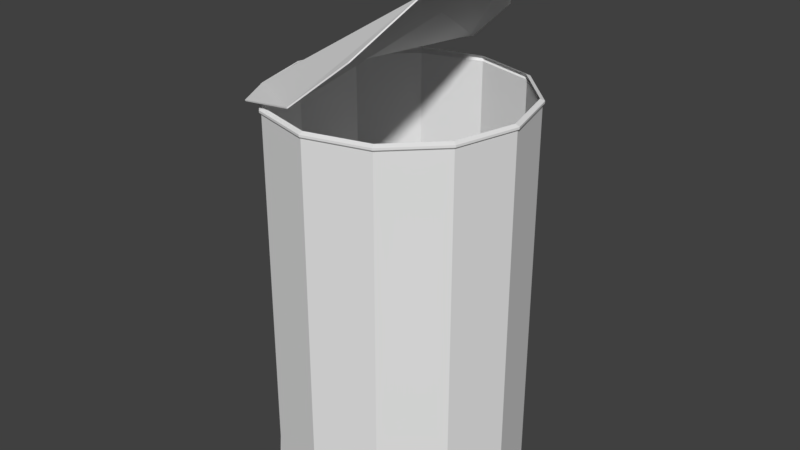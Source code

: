 # Source: Tin_Can.blend  (saved by Blender 2.79.0; exported with 4.5.12 LTS)
import bpy
from mathutils import Matrix  # noqa: F401  (used for matrix-valued properties, if any)

bpy.ops.wm.read_factory_settings(use_empty=True)
scene = bpy.context.scene
scene.name = 'Scene'

# ---- collections
col_collection_1 = bpy.data.collections.new('Collection 1'); scene.collection.children.link(col_collection_1)

# ---- materials (node trees are filled in below, after node groups)
mat_tin_can = bpy.data.materials.new('Tin Can')
mat_tin_can.alpha_threshold = 0.0
mat_tin_can.use_transparent_shadow = False
mat_tin_can.roughness = 0.5

# ---- material node trees

# ---- world
world_world = bpy.data.worlds.new('World'); scene.world = world_world
world_world.color = (0.05088, 0.05088, 0.05088)
world_world.use_sun_shadow = False
world_world.sun_shadow_jitter_overblur = 0.0
world_world.cycles.sampling_method = 'MANUAL'

# ---- meshes
me_cylinder_001 = bpy.data.meshes.new('Cylinder.001')
me_cylinder_001.from_pydata([(0.0, 1.0, -2.048), (0.0, 1.0, 1.0), (0.5, 0.866, -2.048), (0.5, 0.866, 1.0), (0.866, 0.5, -2.048), (0.866, 0.5, 1.0), (1.0, -4.371e-08, -2.048), (1.0, -4.371e-08, 1.0), (0.866, -0.5, -2.048), (0.866, -0.5, 1.0), (0.5, -0.866, -2.048), (0.5, -0.866, 1.0), (1.51e-07, -1.0, -2.048), (1.51e-07, -1.0, 1.0), (-0.5, -0.866, -2.048), (-0.5, -0.866, 1.0), (-0.866, -0.5, -2.048), (-0.866, -0.5, 1.0), (-1.0, -4.649e-07, -2.048), (-1.0, -4.649e-07, 1.0), (-0.866, 0.5, -2.048), (-0.866, 0.5, 1.0), (-0.5, 0.866, -2.048), (-0.5, 0.866, 1.0), (0.0, 0.9924, -2.041), (0.0, 0.99, 1.0), (0.4962, 0.8595, -2.041), (0.495, 0.8574, 1.0), (0.8595, 0.4962, -2.041), (0.8574, 0.495, 1.0), (0.9924, -4.371e-08, -2.041), (0.99, -4.371e-08, 1.0), (0.8595, -0.4962, -2.041), (0.8574, -0.495, 1.0), (0.4962, -0.8595, -2.041), (0.495, -0.8574, 1.0), (1.51e-07, -0.9924, -2.041), (1.51e-07, -0.99, 1.0), (-0.4962, -0.8595, -2.041), (-0.495, -0.8574, 1.0), (-0.8595, -0.4962, -2.041), (-0.8574, -0.495, 1.0), (-0.9924, -4.649e-07, -2.041), (-0.99, -4.649e-07, 1.0), (-0.8595, 0.4962, -2.041), (-0.8574, 0.495, 1.0), (-0.4962, 0.8595, -2.041), (-0.495, 0.8574, 1.0), (0.5811, -2.557e-07, 1.947), (0.5662, -2.558e-07, 1.963), (0.5355, -2.559e-07, 1.964), (0.5197, -2.559e-07, 1.949), (0.5346, -2.559e-07, 1.933), (0.5653, -2.558e-07, 1.932), (0.5044, 0.133, 1.95), (0.4971, 0.1197, 1.965), (0.4818, 0.09311, 1.966), (0.4737, 0.07981, 1.95), (0.4809, 0.09311, 1.935), (0.4962, 0.1197, 1.934), (0.3508, 0.133, 1.954), (0.359, 0.1197, 1.969), (0.3743, 0.09311, 1.969), (0.3816, 0.07981, 1.953), (0.3734, 0.09311, 1.938), (0.3581, 0.1197, 1.938), (0.2741, -2.435e-07, 1.956), (0.2899, -2.448e-07, 1.971), (0.3206, -2.473e-07, 1.97), (0.3355, -2.486e-07, 1.954), (0.3197, -2.473e-07, 1.939), (0.289, -2.448e-07, 1.94), (0.3508, -0.133, 1.954), (0.359, -0.1197, 1.969), (0.3743, -0.09311, 1.969), (0.3816, -0.07981, 1.953), (0.3734, -0.09311, 1.938), (0.3581, -0.1197, 1.938), (0.5044, -0.133, 1.95), (0.4971, -0.1197, 1.965), (0.4818, -0.09311, 1.966), (0.4737, -0.07981, 1.95), (0.4809, -0.09311, 1.935), (0.4962, -0.1197, 1.934), (-0.1127, 1.0, 1.186), (-0.6541, 0.866, 1.068), (-0.866, 0.5, 1.044), (-1.0, -4.371e-08, 1.044), (-0.866, -0.5, 1.044), (-0.6541, -0.866, 1.068), (-0.1127, -1.0, 1.186), (0.3108, -0.866, 1.549), (0.5774, -0.5, 1.929), (0.5963, -6.051e-07, 2.088), (0.5774, 0.5, 1.929), (0.3108, 0.866, 1.549), (-0.1075, 1.0, 1.177), (-0.649, 0.866, 1.06), (-0.8609, 0.5, 1.036), (-0.9948, -4.371e-08, 1.036), (-0.8609, -0.5, 1.036), (-0.649, -0.866, 1.06), (-0.1075, -1.0, 1.177), (0.316, -0.866, 1.54), (0.5825, -0.5, 1.92), (0.6015, -6.051e-07, 2.079), (0.5825, 0.5, 1.92), (0.316, 0.866, 1.54), (1.437e-10, 1.014, 1.015), (0.5072, 0.8786, 1.015), (0.8786, 0.5072, 1.015), (1.014, -4.233e-08, 1.015), (0.8786, -0.5072, 1.015), (0.5072, -0.8786, 1.015), (1.533e-07, -1.014, 1.015), (-0.5072, -0.8786, 1.015), (-0.8786, -0.5072, 1.015), (-1.014, -4.696e-07, 1.015), (-0.8786, 0.5072, 1.015), (-0.5072, 0.8786, 1.015), (1.437e-10, 1.014, 1.032), (0.5072, 0.8786, 1.032), (0.8786, 0.5072, 1.032), (1.014, -4.233e-08, 1.032), (0.8786, -0.5072, 1.032), (0.5072, -0.8786, 1.032), (1.533e-07, -1.014, 1.032), (-0.5072, -0.8786, 1.032), (-0.8786, -0.5072, 1.032), (-1.014, -4.696e-07, 1.032), (-0.8786, 0.5072, 1.032), (-0.5072, 0.8786, 1.032), (-2.018e-10, 0.9797, 1.047), (0.4898, 0.8484, 1.047), (0.8484, 0.4898, 1.047), (0.9797, -4.565e-08, 1.047), (0.8484, -0.4898, 1.047), (0.4898, -0.8484, 1.047), (1.477e-07, -0.9797, 1.047), (-0.4898, -0.8484, 1.047), (-0.8484, -0.4898, 1.047), (-0.9797, -4.583e-07, 1.047), (-0.8484, 0.4898, 1.047), (-0.4898, 0.8484, 1.047), (7.685e-11, 1.021, -2.069), (0.5103, 0.8839, -2.069), (0.8839, 0.5103, -2.069), (1.021, -4.159e-08, -2.069), (0.8839, -0.5103, -2.069), (0.5103, -0.8839, -2.069), (1.542e-07, -1.021, -2.069), (-0.5103, -0.8839, -2.069), (-0.8839, -0.5103, -2.069), (-1.021, -4.715e-07, -2.069), (-0.8839, 0.5103, -2.069), (-0.5103, 0.8839, -2.069), (7.685e-11, 1.013, -2.062), (0.5065, 0.8772, -2.062), (0.8772, 0.5065, -2.062), (1.013, -4.159e-08, -2.062), (0.8772, -0.5065, -2.062), (0.5065, -0.8772, -2.062), (1.542e-07, -1.013, -2.062), (-0.5065, -0.8772, -2.062), (-0.8772, -0.5065, -2.062), (-1.013, -4.715e-07, -2.062), (-0.8772, 0.5065, -2.062), (-0.5065, 0.8772, -2.062), (7.685e-11, 1.021, -2.089), (0.5103, 0.8839, -2.089), (0.8839, 0.5103, -2.089), (1.021, -4.159e-08, -2.089), (0.8839, -0.5103, -2.089), (0.5103, -0.8839, -2.089), (1.542e-07, -1.021, -2.089), (-0.5103, -0.8839, -2.089), (-0.8839, -0.5103, -2.089), (-1.021, -4.715e-07, -2.089), (-0.8839, 0.5103, -2.089), (-0.5103, 0.8839, -2.089), (7.685e-11, 1.013, -2.082), (0.5065, 0.8772, -2.082), (0.8772, 0.5065, -2.082), (1.013, -4.159e-08, -2.082), (0.8772, -0.5065, -2.082), (0.5065, -0.8772, -2.082), (1.542e-07, -1.013, -2.082), (-0.5065, -0.8772, -2.082), (-0.8772, -0.5065, -2.082), (-1.013, -4.715e-07, -2.082), (-0.8772, 0.5065, -2.082), (-0.5065, 0.8772, -2.082), (7.685e-11, 1.021, -2.104), (0.5103, 0.8839, -2.104), (0.8839, 0.5103, -2.104), (1.021, -4.159e-08, -2.104), (0.8839, -0.5103, -2.104), (0.5103, -0.8839, -2.104), (1.542e-07, -1.021, -2.104), (-0.5103, -0.8839, -2.104), (-0.8839, -0.5103, -2.104), (-1.021, -4.715e-07, -2.104), (-0.8839, 0.5103, -2.104), (-0.5103, 0.8839, -2.104), (7.685e-11, 1.013, -2.097), (0.5065, 0.8772, -2.097), (0.8772, 0.5065, -2.097), (1.013, -4.159e-08, -2.097), (0.8772, -0.5065, -2.097), (0.5065, -0.8772, -2.097), (1.542e-07, -1.013, -2.097), (-0.5065, -0.8772, -2.097), (-0.8772, -0.5065, -2.097), (-1.013, -4.715e-07, -2.097), (-0.8772, 0.5065, -2.097), (-0.5065, 0.8772, -2.097), (-4.985e-10, 0.9992, -2.121), (0.4996, 0.8653, -2.121), (0.8653, 0.4996, -2.121), (0.9992, -4.364e-08, -2.121), (0.8653, -0.4996, -2.121), (0.4996, -0.8653, -2.121), (1.504e-07, -0.9992, -2.121), (-0.4996, -0.8653, -2.121), (-0.8653, -0.4996, -2.121), (-0.9992, -4.645e-07, -2.121), (-0.8653, 0.4996, -2.121), (-0.4996, 0.8653, -2.121), (-4.985e-10, 0.9916, -2.115), (0.4958, 0.8588, -2.115), (0.8588, 0.4958, -2.115), (0.9916, -4.364e-08, -2.115), (0.8588, -0.4958, -2.115), (0.4958, -0.8588, -2.115), (1.504e-07, -0.9916, -2.115), (-0.4958, -0.8588, -2.115), (-0.8588, -0.4958, -2.115), (-0.9916, -4.645e-07, -2.115), (-0.8588, 0.4958, -2.115), (-0.4958, 0.8588, -2.115)], [], [(0, 1, 3, 2), (2, 3, 5, 4), (4, 5, 7, 6), (6, 7, 9, 8), (8, 9, 11, 10), (10, 11, 13, 12), (12, 13, 15, 14), (14, 15, 17, 16), (16, 17, 19, 18), (18, 19, 21, 20), (20, 21, 23, 22), (22, 23, 1, 0), (18, 20, 154, 153), (24, 25, 27, 26), (26, 27, 29, 28), (28, 29, 31, 30), (30, 31, 33, 32), (32, 33, 35, 34), (34, 35, 37, 36), (36, 37, 39, 38), (38, 39, 41, 40), (40, 41, 43, 42), (42, 43, 45, 44), (44, 45, 47, 46), (46, 47, 25, 24), (8, 10, 149, 148), (3, 27, 25, 1), (5, 29, 27, 3), (7, 31, 29, 5), (9, 33, 31, 7), (11, 35, 33, 9), (13, 37, 35, 11), (15, 39, 37, 13), (17, 41, 39, 15), (19, 43, 41, 17), (21, 45, 43, 19), (23, 47, 45, 21), (1, 25, 47, 23), (48, 54, 55, 49), (49, 55, 56, 50), (50, 56, 57, 51), (51, 57, 58, 52), (52, 58, 59, 53), (53, 59, 54, 48), (54, 60, 61, 55), (55, 61, 62, 56), (56, 62, 63, 57), (57, 63, 64, 58), (58, 64, 65, 59), (59, 65, 60, 54), (60, 66, 67, 61), (61, 67, 68, 62), (62, 68, 69, 63), (63, 69, 70, 64), (64, 70, 71, 65), (65, 71, 66, 60), (66, 72, 73, 67), (67, 73, 74, 68), (68, 74, 75, 69), (69, 75, 76, 70), (70, 76, 77, 71), (71, 77, 72, 66), (72, 78, 79, 73), (73, 79, 80, 74), (74, 80, 81, 75), (75, 81, 82, 76), (76, 82, 83, 77), (77, 83, 78, 72), (78, 48, 49, 79), (79, 49, 50, 80), (80, 50, 51, 81), (81, 51, 52, 82), (82, 52, 53, 83), (83, 53, 48, 78), (85, 86, 87, 88, 89, 90, 91, 92, 93, 94, 95, 84), (97, 96, 107, 106, 105, 104, 103, 102, 101, 100, 99, 98), (85, 84, 96, 97), (86, 85, 97, 98), (87, 86, 98, 99), (88, 87, 99, 100), (89, 88, 100, 101), (90, 89, 101, 102), (91, 90, 102, 103), (92, 91, 103, 104), (93, 92, 104, 105), (94, 93, 105, 106), (95, 94, 106, 107), (84, 95, 107, 96), (13, 114, 115, 15), (11, 113, 114, 13), (9, 112, 113, 11), (7, 111, 112, 9), (23, 119, 108, 1), (1, 108, 109, 3), (5, 110, 111, 7), (21, 118, 119, 23), (3, 109, 110, 5), (19, 117, 118, 21), (17, 116, 117, 19), (15, 115, 116, 17), (116, 128, 129, 117), (113, 125, 126, 114), (110, 122, 123, 111), (117, 129, 130, 118), (114, 126, 127, 115), (111, 123, 124, 112), (118, 130, 131, 119), (108, 120, 121, 109), (115, 127, 128, 116), (112, 124, 125, 113), (119, 131, 120, 108), (109, 121, 122, 110), (121, 133, 134, 122), (128, 140, 141, 129), (125, 137, 138, 126), (122, 134, 135, 123), (129, 141, 142, 130), (126, 138, 139, 127), (123, 135, 136, 124), (130, 142, 143, 131), (120, 132, 133, 121), (127, 139, 140, 128), (124, 136, 137, 125), (131, 143, 132, 120), (156, 180, 191, 167), (152, 153, 177, 176), (30, 159, 158, 28), (40, 164, 163, 38), (26, 157, 156, 24), (4, 6, 147, 146), (14, 16, 152, 151), (0, 2, 145, 144), (36, 162, 161, 34), (46, 167, 166, 44), (10, 12, 150, 149), (20, 22, 155, 154), (32, 160, 159, 30), (42, 165, 164, 40), (6, 8, 148, 147), (16, 18, 153, 152), (28, 158, 157, 26), (38, 163, 162, 36), (24, 156, 167, 46), (2, 4, 146, 145), (12, 14, 151, 150), (22, 0, 144, 155), (34, 161, 160, 32), (44, 166, 165, 42), (181, 205, 204, 180), (188, 212, 211, 187), (145, 146, 170, 169), (161, 185, 184, 160), (153, 154, 178, 177), (146, 147, 171, 170), (162, 186, 185, 161), (154, 155, 179, 178), (147, 148, 172, 171), (163, 187, 186, 162), (155, 144, 168, 179), (148, 149, 173, 172), (164, 188, 187, 163), (157, 181, 180, 156), (149, 150, 174, 173), (165, 189, 188, 164), (158, 182, 181, 157), (150, 151, 175, 174), (166, 190, 189, 165), (159, 183, 182, 158), (151, 152, 176, 175), (167, 191, 190, 166), (144, 145, 169, 168), (160, 184, 183, 159), (204, 228, 239, 215), (200, 201, 225, 224), (173, 174, 198, 197), (189, 213, 212, 188), (182, 206, 205, 181), (174, 175, 199, 198), (190, 214, 213, 189), (183, 207, 206, 182), (175, 176, 200, 199), (191, 215, 214, 190), (168, 169, 193, 192), (184, 208, 207, 183), (176, 177, 201, 200), (180, 204, 215, 191), (169, 170, 194, 193), (185, 209, 208, 184), (177, 178, 202, 201), (170, 171, 195, 194), (186, 210, 209, 185), (178, 179, 203, 202), (171, 172, 196, 195), (187, 211, 210, 186), (179, 168, 192, 203), (172, 173, 197, 196), (216, 217, 218, 219, 220, 221, 222, 223, 224, 225, 226, 227), (228, 229, 230, 231, 232, 233, 234, 235, 236, 237, 238, 239), (193, 194, 218, 217), (209, 233, 232, 208), (201, 202, 226, 225), (194, 195, 219, 218), (210, 234, 233, 209), (202, 203, 227, 226), (195, 196, 220, 219), (211, 235, 234, 210), (203, 192, 216, 227), (196, 197, 221, 220), (212, 236, 235, 211), (205, 229, 228, 204), (197, 198, 222, 221), (213, 237, 236, 212), (206, 230, 229, 205), (198, 199, 223, 222), (214, 238, 237, 213), (207, 231, 230, 206), (199, 200, 224, 223), (215, 239, 238, 214), (192, 193, 217, 216), (208, 232, 231, 207)])
_uv = me_cylinder_001.uv_layers.new(name='UVMap')
_uv.uv.foreach_set('vector', [0.5263, 0.3751, 0.527, 0.004966, 0.589, 0.005079, 0.5883, 0.3752, 0.5883, 0.3752, 0.589, 0.005079, 0.6425, 0.004697, 0.6418, 0.3748, 0.6418, 0.3748, 0.6425, 0.004697, 0.6731, 0.003922, 0.6724, 0.3741, 0.002392, 0.3741, 0.002349, 0.003925, 0.03294, 0.004756, 0.03299, 0.3749, 0.03299, 0.3749, 0.03294, 0.004756, 0.08641, 0.005237, 0.08645, 0.3754, 0.08645, 0.3754, 0.08641, 0.005237, 0.1484, 0.005237, 0.1485, 0.3754, 0.1485, 0.3754, 0.1484, 0.005237, 0.2024, 0.004756, 0.2024, 0.3749, 0.2024, 0.3749, 0.2024, 0.004756, 0.2338, 0.003925, 0.2338, 0.3741, 0.4716, 0.7573, 0.4718, 0.3875, 0.5252, 0.3861, 0.525, 0.7559, 0.525, 0.7559, 0.5252, 0.3861, 0.5872, 0.3861, 0.587, 0.7559, 0.587, 0.7559, 0.5872, 0.3861, 0.6412, 0.3875, 0.641, 0.7573, 0.4724, 0.3745, 0.4731, 0.004387, 0.527, 0.004966, 0.5263, 0.3751, 0.8797, 0.7455, 0.8958, 0.8062, 0.8936, 0.8075, 0.8772, 0.7455, 0.3835, 0.3846, 0.3819, 0.7539, 0.3205, 0.7536, 0.322, 0.3843, 0.322, 0.3843, 0.3205, 0.7536, 0.2676, 0.7539, 0.2689, 0.3846, 0.2689, 0.3846, 0.2676, 0.7539, 0.2373, 0.7546, 0.2386, 0.3853, 0.4682, 0.008121, 0.468, 0.3775, 0.4377, 0.3767, 0.4379, 0.007296, 0.4379, 0.007296, 0.4377, 0.3767, 0.3848, 0.3762, 0.3848, 0.00682, 0.3848, 0.00682, 0.3848, 0.3762, 0.3234, 0.3762, 0.3233, 0.00682, 0.3233, 0.00682, 0.3234, 0.3762, 0.27, 0.3767, 0.2697, 0.007296, 0.2697, 0.007296, 0.27, 0.3767, 0.2389, 0.3775, 0.2386, 0.008122, 0.0, 0.7526, 0.0004114, 0.3836, 0.0532, 0.3822, 0.05291, 0.7512, 0.05291, 0.7512, 0.0532, 0.3822, 0.1146, 0.3822, 0.1145, 0.7512, 0.1145, 0.7512, 0.1146, 0.3822, 0.1681, 0.3836, 0.1681, 0.7526, 0.4371, 0.3853, 0.4353, 0.7546, 0.3819, 0.7539, 0.3835, 0.3846, 0.1866, 0.5503, 0.2304, 0.5948, 0.2292, 0.5969, 0.1845, 0.5516, 0.6752, 0.8265, 0.676, 0.8256, 0.7292, 0.8567, 0.7289, 0.8579, 0.6442, 0.772, 0.6453, 0.7717, 0.676, 0.8256, 0.6752, 0.8265, 0.6442, 0.7091, 0.6453, 0.7095, 0.6453, 0.7717, 0.6442, 0.772, 0.6752, 0.6547, 0.676, 0.6556, 0.6453, 0.7095, 0.6442, 0.7091, 0.7289, 0.6233, 0.7292, 0.6244, 0.676, 0.6556, 0.6752, 0.6547, 0.7909, 0.6232, 0.7906, 0.6244, 0.7292, 0.6244, 0.7289, 0.6233, 0.8446, 0.6547, 0.8437, 0.6555, 0.7906, 0.6244, 0.7909, 0.6232, 0.8756, 0.7091, 0.8744, 0.7094, 0.8437, 0.6555, 0.8446, 0.6547, 0.8756, 0.772, 0.8744, 0.7717, 0.8744, 0.7094, 0.8756, 0.7091, 0.8446, 0.8264, 0.8437, 0.8256, 0.8744, 0.7717, 0.8756, 0.772, 0.7909, 0.8579, 0.7906, 0.8567, 0.8437, 0.8256, 0.8446, 0.8264, 0.7289, 0.8579, 0.7292, 0.8567, 0.7906, 0.8567, 0.7909, 0.8579, 0.2318, 0.6063, 0.2318, 0.6249, 0.2303, 0.6239, 0.2303, 0.6072, 0.2303, 0.6072, 0.2303, 0.6239, 0.2271, 0.6221, 0.2271, 0.609, 0.2271, 0.609, 0.2271, 0.6221, 0.2254, 0.6212, 0.2254, 0.61, 0.1745, 0.61, 0.1745, 0.6212, 0.173, 0.6222, 0.173, 0.6091, 0.173, 0.6091, 0.173, 0.6222, 0.1698, 0.624, 0.1698, 0.6072, 0.1698, 0.6072, 0.1698, 0.624, 0.1681, 0.6249, 0.1681, 0.6063, 0.4633, 0.5528, 0.4633, 0.5708, 0.4614, 0.5695, 0.4614, 0.5533, 0.2303, 0.6239, 0.216, 0.6323, 0.216, 0.6286, 0.2271, 0.6221, 0.4651, 0.5889, 0.4651, 0.6016, 0.4633, 0.6011, 0.4633, 0.5902, 0.4633, 0.5902, 0.4633, 0.6011, 0.4614, 0.6016, 0.4614, 0.5889, 0.173, 0.6222, 0.1841, 0.6287, 0.1841, 0.6324, 0.1698, 0.624, 0.4651, 0.5533, 0.4651, 0.5695, 0.4633, 0.5708, 0.4633, 0.5528, 0.4634, 0.5889, 0.4634, 0.5708, 0.4651, 0.5713, 0.4651, 0.5876, 0.216, 0.6323, 0.2016, 0.6239, 0.2048, 0.6221, 0.216, 0.6286, 0.216, 0.6286, 0.2048, 0.6221, 0.2063, 0.6212, 0.2159, 0.6268, 0.184, 0.6268, 0.1936, 0.6212, 0.1953, 0.6221, 0.1841, 0.6287, 0.1841, 0.6287, 0.1953, 0.6221, 0.1984, 0.624, 0.1841, 0.6324, 0.4614, 0.5877, 0.4614, 0.5714, 0.4634, 0.5708, 0.4634, 0.5889, 0.2, 0.6249, 0.2, 0.6062, 0.2016, 0.6071, 0.2016, 0.6239, 0.2016, 0.6239, 0.2016, 0.6071, 0.2048, 0.609, 0.2048, 0.6221, 0.2048, 0.6221, 0.2048, 0.609, 0.2063, 0.61, 0.2063, 0.6212, 0.1936, 0.6212, 0.1936, 0.61, 0.1953, 0.6091, 0.1953, 0.6221, 0.1953, 0.6221, 0.1953, 0.6091, 0.1984, 0.6072, 0.1984, 0.624, 0.1984, 0.624, 0.1984, 0.6072, 0.2, 0.6062, 0.2, 0.6249, 0.2323, 0.5562, 0.2323, 0.5743, 0.2304, 0.5737, 0.2304, 0.5575, 0.2016, 0.6071, 0.216, 0.5987, 0.216, 0.6025, 0.2048, 0.609, 0.4699, 0.5802, 0.4699, 0.5928, 0.468, 0.5915, 0.468, 0.5807, 0.468, 0.5807, 0.468, 0.5915, 0.4661, 0.5928, 0.4661, 0.5802, 0.1953, 0.6091, 0.1841, 0.6026, 0.1841, 0.5988, 0.1984, 0.6072, 0.2342, 0.5575, 0.2342, 0.5738, 0.2323, 0.5743, 0.2323, 0.5562, 0.2159, 0.5969, 0.2318, 0.6063, 0.2303, 0.6072, 0.216, 0.5987, 0.216, 0.5987, 0.2303, 0.6072, 0.2271, 0.609, 0.216, 0.6025, 0.2341, 0.5743, 0.2341, 0.5869, 0.2324, 0.5864, 0.2324, 0.5756, 0.2324, 0.5756, 0.2324, 0.5864, 0.2304, 0.587, 0.2304, 0.5743, 0.1841, 0.6026, 0.173, 0.6091, 0.1698, 0.6072, 0.1841, 0.5988, 0.1841, 0.5988, 0.1698, 0.6072, 0.1681, 0.6063, 0.184, 0.5969, 0.2731, 0.9781, 0.2496, 0.9326, 0.2362, 0.8712, 0.2549, 0.8112, 0.2822, 0.768, 0.348, 0.7546, 0.3988, 0.7732, 0.4296, 0.819, 0.4296, 0.8798, 0.4243, 0.9404, 0.3896, 0.9833, 0.3374, 0.9973, 0.4863, 0.7764, 0.5507, 0.7573, 0.6027, 0.7713, 0.6373, 0.8143, 0.6425, 0.8749, 0.6425, 0.9356, 0.6117, 0.9815, 0.561, 1.0, 0.4953, 0.9866, 0.468, 0.9433, 0.4494, 0.8833, 0.4628, 0.8219, 0.4614, 0.3775, 0.44, 0.4347, 0.4388, 0.4346, 0.4602, 0.3775, 0.4682, 0.5302, 0.4699, 0.58, 0.4688, 0.5802, 0.4671, 0.5304, 0.4689, 0.4674, 0.4682, 0.5302, 0.4671, 0.5304, 0.4679, 0.4675, 0.4682, 0.4133, 0.4689, 0.4674, 0.4679, 0.4675, 0.4671, 0.4134, 0.4699, 0.3775, 0.4682, 0.4133, 0.4671, 0.4134, 0.4688, 0.3776, 0.44, 0.6959, 0.4614, 0.7531, 0.4602, 0.7531, 0.4388, 0.696, 0.4465, 0.6266, 0.44, 0.6959, 0.4388, 0.696, 0.4454, 0.6267, 0.4614, 0.5653, 0.4465, 0.6266, 0.4454, 0.6267, 0.4602, 0.5654, 0.4296, 0.8798, 0.4296, 0.819, 0.4302, 0.8191, 0.4302, 0.8799, 0.4243, 0.9404, 0.4296, 0.8798, 0.4302, 0.8799, 0.4249, 0.9404, 0.4465, 0.504, 0.4614, 0.5653, 0.4602, 0.5652, 0.4454, 0.5039, 0.44, 0.4347, 0.4465, 0.504, 0.4454, 0.5039, 0.4388, 0.4346, 0.7909, 0.6232, 0.7913, 0.6215, 0.8458, 0.6534, 0.8446, 0.6547, 0.08641, 0.005237, 0.08595, 0.003475, 0.1489, 0.003475, 0.1484, 0.005237, 0.6752, 0.6547, 0.6739, 0.6534, 0.7284, 0.6215, 0.7289, 0.6233, 0.6442, 0.7091, 0.6425, 0.7087, 0.6739, 0.6534, 0.6752, 0.6547, 0.7909, 0.8579, 0.7913, 0.8596, 0.7284, 0.8596, 0.7289, 0.8579, 0.527, 0.004966, 0.5266, 0.003204, 0.5895, 0.003319, 0.589, 0.005079, 0.6442, 0.772, 0.6425, 0.7725, 0.6425, 0.7087, 0.6442, 0.7091, 0.8446, 0.8264, 0.8458, 0.8277, 0.7913, 0.8596, 0.7909, 0.8579, 0.6752, 0.8265, 0.6739, 0.8277, 0.6425, 0.7725, 0.6442, 0.772, 0.5252, 0.3861, 0.5247, 0.3842, 0.5876, 0.3842, 0.5872, 0.3861, 0.8756, 0.7091, 0.8772, 0.7087, 0.8772, 0.7724, 0.8756, 0.772, 0.8446, 0.6547, 0.8458, 0.6534, 0.8772, 0.7087, 0.8756, 0.7091, 0.4706, 0.3857, 0.4706, 0.3835, 0.5247, 0.3821, 0.5247, 0.3842, 0.08595, 0.003475, 0.08594, 0.001331, 0.1489, 0.001331, 0.1489, 0.003475, 0.6437, 0.002931, 0.6437, 0.0007868, 0.6747, 0.0, 0.6747, 0.002145, 0.5247, 0.3842, 0.5247, 0.3821, 0.5876, 0.3821, 0.5876, 0.3842, 0.1489, 0.003475, 0.1489, 0.001331, 0.2036, 0.0008436, 0.2036, 0.002988, 0.0006715, 0.002145, 0.0006712, 2.896e-08, 0.03171, 0.0008436, 0.03171, 0.002988, 0.5876, 0.3842, 0.5876, 0.3821, 0.6425, 0.3835, 0.6425, 0.3857, 0.5266, 0.003204, 0.5266, 0.001059, 0.5895, 0.001174, 0.5895, 0.003319, 0.2036, 0.002988, 0.2036, 0.0008436, 0.2354, 0.0, 0.2354, 0.002145, 0.03171, 0.002988, 0.03171, 0.0008436, 0.08594, 0.001331, 0.08595, 0.003475, 0.4718, 0.002616, 0.4718, 0.0004719, 0.5266, 0.001059, 0.5266, 0.003204, 0.5895, 0.003319, 0.5895, 0.001174, 0.6437, 0.0007868, 0.6437, 0.002931, 0.7062, 0.03189, 0.7091, 0.03488, 0.6787, 0.08822, 0.6747, 0.08712, 0.9095, 0.1509, 0.9054, 0.1498, 0.9054, 0.08824, 0.9095, 0.08714, 0.7607, 0.238, 0.7617, 0.234, 0.8225, 0.234, 0.8236, 0.238, 0.6747, 0.08712, 0.6787, 0.08822, 0.6787, 0.1498, 0.6747, 0.1509, 0.9095, 0.08714, 0.9054, 0.08824, 0.8751, 0.0349, 0.878, 0.0319, 0.8236, 0.238, 0.8225, 0.234, 0.8751, 0.2032, 0.878, 0.2062, 0.6747, 0.1509, 0.6787, 0.1498, 0.7091, 0.2032, 0.7062, 0.2061, 0.878, 0.0319, 0.8751, 0.0349, 0.8225, 0.004095, 0.8236, 5.878e-06, 0.7607, 0.0, 0.7617, 0.004089, 0.7091, 0.03488, 0.7062, 0.03189, 0.878, 0.2062, 0.8751, 0.2032, 0.9054, 0.1498, 0.9095, 0.1509, 0.7062, 0.2061, 0.7091, 0.2032, 0.7617, 0.234, 0.7607, 0.238, 0.8236, 5.878e-06, 0.8225, 0.004095, 0.7617, 0.004089, 0.7607, 0.0, 0.3842, 0.382, 0.3842, 0.3795, 0.4388, 0.3802, 0.4388, 0.3827, 0.4629, 0.5528, 0.4614, 0.4976, 0.4639, 0.4976, 0.4653, 0.5528, 0.9119, 0.1065, 0.9095, 0.1065, 0.9257, 0.04503, 0.9278, 0.04627, 0.8971, 0.4382, 0.8949, 0.437, 0.9393, 0.392, 0.9406, 0.3941, 0.322, 0.3843, 0.3213, 0.3818, 0.3842, 0.382, 0.3835, 0.3846, 0.1866, 0.4288, 0.1705, 0.4896, 0.1681, 0.4896, 0.1845, 0.4276, 0.9396, 0.6403, 0.8958, 0.6848, 0.8936, 0.6835, 0.9383, 0.6382, 0.5263, 0.3751, 0.5883, 0.3752, 0.589, 0.3778, 0.5257, 0.3777, 0.3233, 0.00682, 0.3227, 0.004289, 0.3855, 0.004289, 0.3848, 0.00682, 0.9406, 0.6029, 0.9393, 0.6051, 0.8949, 0.56, 0.8971, 0.5588, 0.08645, 0.3754, 0.1485, 0.3754, 0.1491, 0.3779, 0.08579, 0.3779, 0.8958, 0.8062, 0.9396, 0.8507, 0.9383, 0.8529, 0.8936, 0.8075, 0.9278, 0.1668, 0.9257, 0.1681, 0.9095, 0.1065, 0.9119, 0.1065, 0.8811, 0.4985, 0.8786, 0.4985, 0.8949, 0.437, 0.8971, 0.4382, 0.1705, 0.4896, 0.1866, 0.5503, 0.1845, 0.5516, 0.1681, 0.4896, 0.8958, 0.6848, 0.8797, 0.7455, 0.8772, 0.7455, 0.8936, 0.6835, 0.9278, 0.04627, 0.9257, 0.04503, 0.9701, 0.0, 0.9713, 0.002153, 0.9406, 0.3941, 0.9393, 0.392, 1.0, 0.3755, 1.0, 0.378, 1.0, 0.6191, 1.0, 0.6215, 0.9393, 0.6051, 0.9406, 0.6029, 0.2304, 0.3844, 0.1866, 0.4288, 0.1845, 0.4276, 0.2292, 0.3822, 0.9995, 0.624, 0.9396, 0.6403, 0.9383, 0.6382, 0.9995, 0.6215, 0.9396, 0.8507, 0.9995, 0.867, 0.9995, 0.8695, 0.9383, 0.8529, 0.9713, 0.2109, 0.9701, 0.2131, 0.9257, 0.1681, 0.9278, 0.1668, 0.8971, 0.5588, 0.8949, 0.56, 0.8786, 0.4985, 0.8811, 0.4985, 0.3214, 0.3793, 0.3214, 0.3775, 0.3842, 0.3777, 0.3842, 0.3795, 0.2362, 0.003116, 0.2362, 0.001329, 0.268, 0.0004863, 0.268, 0.002273, 0.589, 0.3778, 0.6435, 0.3774, 0.6435, 0.3799, 0.5889, 0.3803, 0.3855, 0.004289, 0.3855, 0.001787, 0.4396, 0.002273, 0.4396, 0.004775, 0.4614, 0.4976, 0.4614, 0.4334, 0.4639, 0.4334, 0.4639, 0.4976, 0.6435, 0.3774, 0.6747, 0.3766, 0.6747, 0.3791, 0.6435, 0.3799, 0.3227, 0.004289, 0.3227, 0.001787, 0.3855, 0.001787, 0.3855, 0.004289, 0.4614, 0.4334, 0.4629, 0.3775, 0.4653, 0.3775, 0.4639, 0.4334, 0.0, 0.3766, 0.03122, 0.3774, 0.03122, 0.3799, 2.928e-07, 0.3791, 0.268, 0.004775, 0.268, 0.002273, 0.3227, 0.001787, 0.3227, 0.004289, 0.4706, 0.3771, 0.5257, 0.3777, 0.5257, 0.3802, 0.4706, 0.3796, 0.03122, 0.3774, 0.08579, 0.3779, 0.08579, 0.3804, 0.03122, 0.3799, 0.2362, 0.005618, 0.2362, 0.003116, 0.268, 0.002273, 0.268, 0.004775, 0.3213, 0.3818, 0.3214, 0.3793, 0.3842, 0.3795, 0.3842, 0.382, 0.08579, 0.3779, 0.1491, 0.3779, 0.1491, 0.3804, 0.08579, 0.3804, 0.2304, 0.5014, 0.2329, 0.5014, 0.2343, 0.5562, 0.2319, 0.5562, 0.2672, 0.382, 0.2672, 0.3795, 0.3214, 0.3793, 0.3213, 0.3818, 0.1491, 0.3779, 0.2041, 0.3774, 0.2041, 0.3799, 0.1491, 0.3804, 0.2304, 0.4378, 0.2329, 0.4378, 0.2329, 0.5014, 0.2304, 0.5014, 0.2362, 0.3827, 0.2362, 0.3802, 0.2672, 0.3795, 0.2672, 0.382, 0.2041, 0.3774, 0.2362, 0.3766, 0.2362, 0.3791, 0.2041, 0.3799, 0.2319, 0.3822, 0.2343, 0.3822, 0.2329, 0.4378, 0.2304, 0.4378, 0.5257, 0.3777, 0.589, 0.3778, 0.5889, 0.3803, 0.5257, 0.3802, 0.4396, 0.004775, 0.4396, 0.002273, 0.4706, 0.003116, 0.4706, 0.005618, 0.1486, 0.7526, 0.1479, 0.7551, 0.08643, 0.7551, 0.0858, 0.7526, 0.8786, 0.4697, 0.8786, 0.5339, 0.8762, 0.5332, 0.8762, 0.4704, 0.08579, 0.3804, 0.1491, 0.3804, 0.1491, 0.3822, 0.08579, 0.3822, 0.2329, 0.5014, 0.2347, 0.5014, 0.2361, 0.5562, 0.2343, 0.5562, 0.2672, 0.3795, 0.2672, 0.3777, 0.3214, 0.3775, 0.3214, 0.3793, 0.1491, 0.3804, 0.2041, 0.3799, 0.2041, 0.3817, 0.1491, 0.3822, 0.2329, 0.4378, 0.2347, 0.4378, 0.2347, 0.5014, 0.2329, 0.5014, 0.2362, 0.3802, 0.2362, 0.3784, 0.2672, 0.3777, 0.2672, 0.3795, 0.2041, 0.3799, 0.2362, 0.3791, 0.2362, 0.3809, 0.2041, 0.3817, 0.2343, 0.3822, 0.2361, 0.3822, 0.2347, 0.4378, 0.2329, 0.4378, 0.5257, 0.3802, 0.5889, 0.3803, 0.5889, 0.3821, 0.5257, 0.3819, 0.4396, 0.002273, 0.4396, 0.0004863, 0.4706, 0.001329, 0.4706, 0.003116, 0.4653, 0.5528, 0.4639, 0.4976, 0.4657, 0.4976, 0.4671, 0.5528, 0.3842, 0.3795, 0.3842, 0.3777, 0.4388, 0.3784, 0.4388, 0.3802, 0.5889, 0.3803, 0.6435, 0.3799, 0.6435, 0.3817, 0.5889, 0.3821, 0.3855, 0.001787, 0.3855, 0.0, 0.4396, 0.0004863, 0.4396, 0.002273, 0.4639, 0.4976, 0.4639, 0.4334, 0.4657, 0.4334, 0.4657, 0.4976, 0.6435, 0.3799, 0.6747, 0.3791, 0.6747, 0.3809, 0.6435, 0.3817, 0.3227, 0.001787, 0.3227, 2.896e-08, 0.3855, 0.0, 0.3855, 0.001787, 0.4639, 0.4334, 0.4653, 0.3775, 0.4671, 0.3775, 0.4657, 0.4334, 2.928e-07, 0.3791, 0.03122, 0.3799, 0.03123, 0.3817, 4.855e-07, 0.3809, 0.268, 0.002273, 0.268, 0.0004863, 0.3227, 2.896e-08, 0.3227, 0.001787, 0.4706, 0.3796, 0.5257, 0.3802, 0.5257, 0.3819, 0.4706, 0.3814, 0.03122, 0.3799, 0.08579, 0.3804, 0.08579, 0.3822, 0.03123, 0.3817, 0.7296, 0.619, 0.676, 0.5876, 0.645, 0.5332, 0.645, 0.4704, 0.676, 0.416, 0.7296, 0.3846, 0.7916, 0.3846, 0.8452, 0.416, 0.8762, 0.4704, 0.8762, 0.5332, 0.8452, 0.5876, 0.7916, 0.619, 0.1479, 0.7551, 0.2012, 0.7863, 0.2319, 0.8403, 0.2319, 0.9026, 0.2011, 0.9566, 0.1479, 0.9878, 0.08641, 0.9878, 0.03317, 0.9566, 0.002428, 0.9026, 0.002432, 0.8403, 0.03318, 0.7863, 0.08643, 0.7551, 0.6741, 0.5895, 0.6425, 0.5339, 0.645, 0.5332, 0.676, 0.5876, 0.1486, 0.9903, 0.1479, 0.9878, 0.2011, 0.9566, 0.203, 0.9585, 0.8786, 0.5339, 0.847, 0.5895, 0.8452, 0.5876, 0.8762, 0.5332, 0.6425, 0.5339, 0.6425, 0.4697, 0.645, 0.4704, 0.645, 0.5332, 0.08578, 0.9903, 0.08641, 0.9878, 0.1479, 0.9878, 0.1486, 0.9903, 0.847, 0.5895, 0.7922, 0.6215, 0.7916, 0.619, 0.8452, 0.5876, 0.6425, 0.4697, 0.6741, 0.4142, 0.676, 0.416, 0.645, 0.4704, 0.0314, 0.9585, 0.03317, 0.9566, 0.08641, 0.9878, 0.08578, 0.9903, 0.7922, 0.6215, 0.7289, 0.6215, 0.7296, 0.619, 0.7916, 0.619, 0.6741, 0.4142, 0.7289, 0.3821, 0.7296, 0.3846, 0.676, 0.416, 0.0, 0.9033, 0.002428, 0.9026, 0.03317, 0.9566, 0.0314, 0.9585, 0.203, 0.7845, 0.2012, 0.7863, 0.1479, 0.7551, 0.1486, 0.7526, 0.7289, 0.3821, 0.7922, 0.3821, 0.7916, 0.3846, 0.7296, 0.3846, 4.227e-06, 0.8396, 0.002432, 0.8403, 0.002428, 0.9026, 0.0, 0.9033, 0.2344, 0.8396, 0.2319, 0.8403, 0.2012, 0.7863, 0.203, 0.7845, 0.7922, 0.3821, 0.847, 0.4141, 0.8452, 0.416, 0.7916, 0.3846, 0.03141, 0.7845, 0.03318, 0.7863, 0.002432, 0.8403, 4.227e-06, 0.8396, 0.2344, 0.9033, 0.2319, 0.9026, 0.2319, 0.8403, 0.2344, 0.8396, 0.847, 0.4141, 0.8786, 0.4697, 0.8762, 0.4704, 0.8452, 0.416, 0.0858, 0.7526, 0.08643, 0.7551, 0.03318, 0.7863, 0.03141, 0.7845, 0.7289, 0.6215, 0.6741, 0.5895, 0.676, 0.5876, 0.7296, 0.619, 0.203, 0.9585, 0.2011, 0.9566, 0.2319, 0.9026, 0.2344, 0.9033])
me_cylinder_001.materials.append(mat_tin_can)
me_cylinder_001.use_remesh_preserve_volume = False
me_cylinder_001.use_remesh_preserve_attributes = False
me_cylinder_001.use_mirror_vertex_groups = False
me_cylinder_001.update()

# ---- objects
ob_tin_can = bpy.data.objects.new('Tin Can', me_cylinder_001)

# ---- transforms, parenting, visibility, modifiers, constraints
ob_tin_can.location = (0.0, 0.0, 0.0)
ob_tin_can.lineart.crease_threshold = 0.0

# ---- collection membership
col_collection_1.objects.link(ob_tin_can)

# ---- scene / render settings (as saved in the file)
scene.frame_start = 1; scene.frame_end = 250; scene.frame_set(1)
scene.render.engine = 'BLENDER_EEVEE_NEXT'
scene.render.resolution_percentage = 50
scene.render.dither_intensity = 0.0
scene.cycles.use_denoising = False
scene.cycles.samples = 128
scene.cycles.sampling_pattern = 'TABULATED_SOBOL'
scene.cycles.use_adaptive_sampling = False
scene.cycles.use_light_tree = False
scene.cycles.blur_glossy = 0.0
scene.cycles.sample_clamp_indirect = 0.0
scene.view_settings.view_transform = 'Standard'
bpy.context.view_layer.update()

# ---- added for rendering (the .blend has no active camera and no usable light): camera, sun
cam_auto = bpy.data.cameras.new('AutoCamera')
cam_auto.lens = 50.0
cam_auto.sensor_width = 36.0
cam_auto.clip_end = 1000.0
ob_auto_camera = bpy.data.objects.new('AutoCamera', cam_auto)
scene.collection.objects.link(ob_auto_camera)
ob_auto_camera.location = (4.72222, -5.66667, 3.76087)
ob_auto_camera.rotation_euler = (1.09748, -7.21219e-08, 0.694738)
scene.camera = ob_auto_camera
light_auto_sun = bpy.data.lights.new('AutoSun', 'SUN')
light_auto_sun.energy = 3.0
light_auto_sun.angle = 0.0523599
ob_auto_sun = bpy.data.objects.new('AutoSun', light_auto_sun)
scene.collection.objects.link(ob_auto_sun)
ob_auto_sun.rotation_euler = (0.872665, 0.174533, 0.523599)
bpy.context.view_layer.update()
